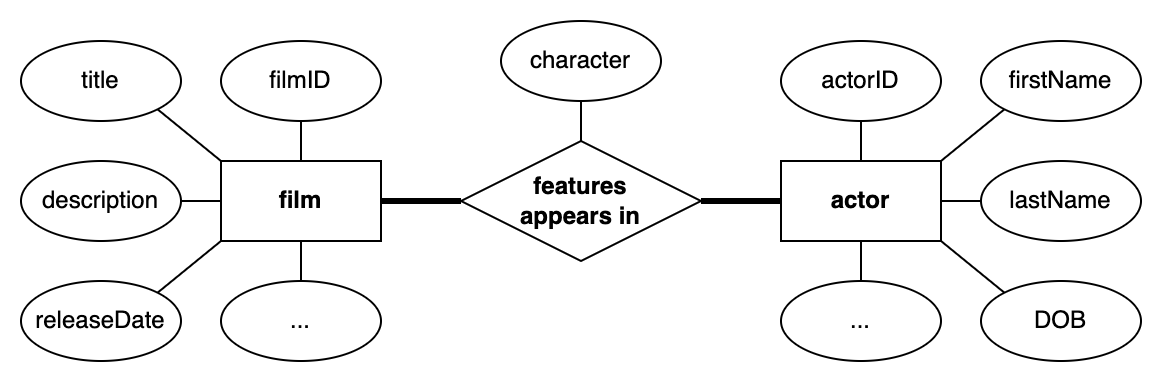

The diagram above was exported from draw.io. Its source (the exported page's mxGraphModel, read from the mxfile embedded in the PNG):
<mxGraphModel dx="1106" dy="-289" grid="1" gridSize="10" guides="1" tooltips="1" connect="1" arrows="1" fold="1" page="1" pageScale="1" pageWidth="827" pageHeight="1169" math="0" shadow="0">
  <root>
    <mxCell id="0" />
    <mxCell id="1" parent="0" />
    <mxCell id="2" value="film" style="rounded=0;whiteSpace=wrap;html=1;fontStyle=1" vertex="1" parent="1">
      <mxGeometry x="140" y="1270" width="80" height="40" as="geometry" />
    </mxCell>
    <mxCell id="3" value="actor" style="rounded=0;whiteSpace=wrap;html=1;fontStyle=1" vertex="1" parent="1">
      <mxGeometry x="420" y="1270" width="80" height="40" as="geometry" />
    </mxCell>
    <mxCell id="4" value="title" style="ellipse;whiteSpace=wrap;html=1;" vertex="1" parent="1">
      <mxGeometry x="40" y="1210" width="80" height="40" as="geometry" />
    </mxCell>
    <mxCell id="5" value="features&lt;br&gt;appears in" style="rhombus;whiteSpace=wrap;html=1;fontStyle=1" vertex="1" parent="1">
      <mxGeometry x="260" y="1260" width="120" height="60" as="geometry" />
    </mxCell>
    <mxCell id="6" value="filmID" style="ellipse;whiteSpace=wrap;html=1;" vertex="1" parent="1">
      <mxGeometry x="140" y="1210" width="80" height="40" as="geometry" />
    </mxCell>
    <mxCell id="7" value="description" style="ellipse;whiteSpace=wrap;html=1;" vertex="1" parent="1">
      <mxGeometry x="40" y="1270" width="80" height="40" as="geometry" />
    </mxCell>
    <mxCell id="8" value="releaseDate" style="ellipse;whiteSpace=wrap;html=1;" vertex="1" parent="1">
      <mxGeometry x="40" y="1330" width="80" height="40" as="geometry" />
    </mxCell>
    <mxCell id="9" value="character" style="ellipse;whiteSpace=wrap;html=1;" vertex="1" parent="1">
      <mxGeometry x="280" y="1200" width="80" height="40" as="geometry" />
    </mxCell>
    <mxCell id="10" value="actorID" style="ellipse;whiteSpace=wrap;html=1;" vertex="1" parent="1">
      <mxGeometry x="420" y="1210" width="80" height="40" as="geometry" />
    </mxCell>
    <mxCell id="11" value="firstName" style="ellipse;whiteSpace=wrap;html=1;" vertex="1" parent="1">
      <mxGeometry x="520" y="1210" width="80" height="40" as="geometry" />
    </mxCell>
    <mxCell id="12" value="lastName" style="ellipse;whiteSpace=wrap;html=1;" vertex="1" parent="1">
      <mxGeometry x="520" y="1270" width="80" height="40" as="geometry" />
    </mxCell>
    <mxCell id="13" value="DOB" style="ellipse;whiteSpace=wrap;html=1;" vertex="1" parent="1">
      <mxGeometry x="520" y="1330" width="80" height="40" as="geometry" />
    </mxCell>
    <mxCell id="14" value="" style="endArrow=none;html=1;rounded=0;exitX=1;exitY=1;exitDx=0;exitDy=0;entryX=0;entryY=0;entryDx=0;entryDy=0;" edge="1" source="3" target="13" parent="1">
      <mxGeometry width="50" height="50" relative="1" as="geometry">
        <mxPoint x="370" y="1390" as="sourcePoint" />
        <mxPoint x="390" y="1390" as="targetPoint" />
      </mxGeometry>
    </mxCell>
    <mxCell id="15" value="" style="endArrow=none;html=1;rounded=0;exitX=1;exitY=0.5;exitDx=0;exitDy=0;entryX=0;entryY=0.5;entryDx=0;entryDy=0;" edge="1" source="3" target="12" parent="1">
      <mxGeometry width="50" height="50" relative="1" as="geometry">
        <mxPoint x="510" y="1320" as="sourcePoint" />
        <mxPoint x="541.7157287525379" y="1345.857864376269" as="targetPoint" />
      </mxGeometry>
    </mxCell>
    <mxCell id="16" value="" style="endArrow=none;html=1;rounded=0;exitX=1;exitY=0;exitDx=0;exitDy=0;entryX=0;entryY=1;entryDx=0;entryDy=0;" edge="1" source="3" target="11" parent="1">
      <mxGeometry width="50" height="50" relative="1" as="geometry">
        <mxPoint x="510" y="1300" as="sourcePoint" />
        <mxPoint x="530" y="1300" as="targetPoint" />
      </mxGeometry>
    </mxCell>
    <mxCell id="17" value="" style="endArrow=none;html=1;rounded=0;exitX=0.5;exitY=0;exitDx=0;exitDy=0;entryX=0.5;entryY=1;entryDx=0;entryDy=0;" edge="1" source="3" target="10" parent="1">
      <mxGeometry width="50" height="50" relative="1" as="geometry">
        <mxPoint x="510" y="1280" as="sourcePoint" />
        <mxPoint x="541.7157287525379" y="1254.142135623731" as="targetPoint" />
      </mxGeometry>
    </mxCell>
    <mxCell id="18" value="" style="endArrow=none;html=1;rounded=0;exitX=0.5;exitY=0;exitDx=0;exitDy=0;entryX=0.5;entryY=1;entryDx=0;entryDy=0;" edge="1" source="5" target="9" parent="1">
      <mxGeometry width="50" height="50" relative="1" as="geometry">
        <mxPoint x="470" y="1280" as="sourcePoint" />
        <mxPoint x="470" y="1260" as="targetPoint" />
      </mxGeometry>
    </mxCell>
    <mxCell id="19" value="" style="endArrow=none;html=1;rounded=0;exitX=0;exitY=0;exitDx=0;exitDy=0;entryX=1;entryY=1;entryDx=0;entryDy=0;" edge="1" source="2" target="4" parent="1">
      <mxGeometry width="50" height="50" relative="1" as="geometry">
        <mxPoint x="190" y="1280" as="sourcePoint" />
        <mxPoint x="190" y="1260" as="targetPoint" />
      </mxGeometry>
    </mxCell>
    <mxCell id="20" value="" style="endArrow=none;html=1;rounded=0;exitX=0;exitY=0.5;exitDx=0;exitDy=0;entryX=1;entryY=0.5;entryDx=0;entryDy=0;" edge="1" source="2" target="7" parent="1">
      <mxGeometry width="50" height="50" relative="1" as="geometry">
        <mxPoint x="150" y="1280" as="sourcePoint" />
        <mxPoint x="118.28427124746213" y="1254.142135623731" as="targetPoint" />
      </mxGeometry>
    </mxCell>
    <mxCell id="21" value="" style="endArrow=none;html=1;rounded=0;exitX=0;exitY=1;exitDx=0;exitDy=0;entryX=1;entryY=0;entryDx=0;entryDy=0;" edge="1" source="2" target="8" parent="1">
      <mxGeometry width="50" height="50" relative="1" as="geometry">
        <mxPoint x="150" y="1300" as="sourcePoint" />
        <mxPoint x="130" y="1300" as="targetPoint" />
      </mxGeometry>
    </mxCell>
    <mxCell id="22" value="" style="endArrow=none;html=1;rounded=0;exitX=0;exitY=0.5;exitDx=0;exitDy=0;entryX=1;entryY=0.5;entryDx=0;entryDy=0;strokeWidth=3;" edge="1" source="5" target="2" parent="1">
      <mxGeometry width="50" height="50" relative="1" as="geometry">
        <mxPoint x="150" y="1280" as="sourcePoint" />
        <mxPoint x="118.28427124746213" y="1254.142135623731" as="targetPoint" />
      </mxGeometry>
    </mxCell>
    <mxCell id="23" value="" style="endArrow=none;html=1;rounded=0;exitX=0;exitY=0.5;exitDx=0;exitDy=0;entryX=1;entryY=0.5;entryDx=0;entryDy=0;strokeWidth=3;" edge="1" source="3" target="5" parent="1">
      <mxGeometry width="50" height="50" relative="1" as="geometry">
        <mxPoint x="270" y="1300" as="sourcePoint" />
        <mxPoint x="230" y="1300" as="targetPoint" />
      </mxGeometry>
    </mxCell>
    <mxCell id="24" value="" style="endArrow=none;html=1;rounded=0;exitX=0.5;exitY=0;exitDx=0;exitDy=0;entryX=0.5;entryY=1;entryDx=0;entryDy=0;" edge="1" source="2" target="6" parent="1">
      <mxGeometry width="50" height="50" relative="1" as="geometry">
        <mxPoint x="150" y="1280" as="sourcePoint" />
        <mxPoint x="118.2842712474619" y="1254.1421356237306" as="targetPoint" />
      </mxGeometry>
    </mxCell>
    <mxCell id="25" value="..." style="ellipse;whiteSpace=wrap;html=1;" vertex="1" parent="1">
      <mxGeometry x="140" y="1330" width="80" height="40" as="geometry" />
    </mxCell>
    <mxCell id="26" value="" style="endArrow=none;html=1;rounded=0;exitX=0.5;exitY=1;exitDx=0;exitDy=0;" edge="1" source="2" target="25" parent="1">
      <mxGeometry width="50" height="50" relative="1" as="geometry">
        <mxPoint x="150" y="1320" as="sourcePoint" />
        <mxPoint x="118.2842712474619" y="1345.8578643762694" as="targetPoint" />
      </mxGeometry>
    </mxCell>
    <mxCell id="27" value="..." style="ellipse;whiteSpace=wrap;html=1;" vertex="1" parent="1">
      <mxGeometry x="420" y="1330" width="80" height="40" as="geometry" />
    </mxCell>
    <mxCell id="28" value="" style="endArrow=none;html=1;rounded=0;exitX=0.5;exitY=0;exitDx=0;exitDy=0;entryX=0.5;entryY=1;entryDx=0;entryDy=0;" edge="1" source="27" target="3" parent="1">
      <mxGeometry width="50" height="50" relative="1" as="geometry">
        <mxPoint x="470" y="1280" as="sourcePoint" />
        <mxPoint x="470" y="1260" as="targetPoint" />
      </mxGeometry>
    </mxCell>
  </root>
</mxGraphModel>